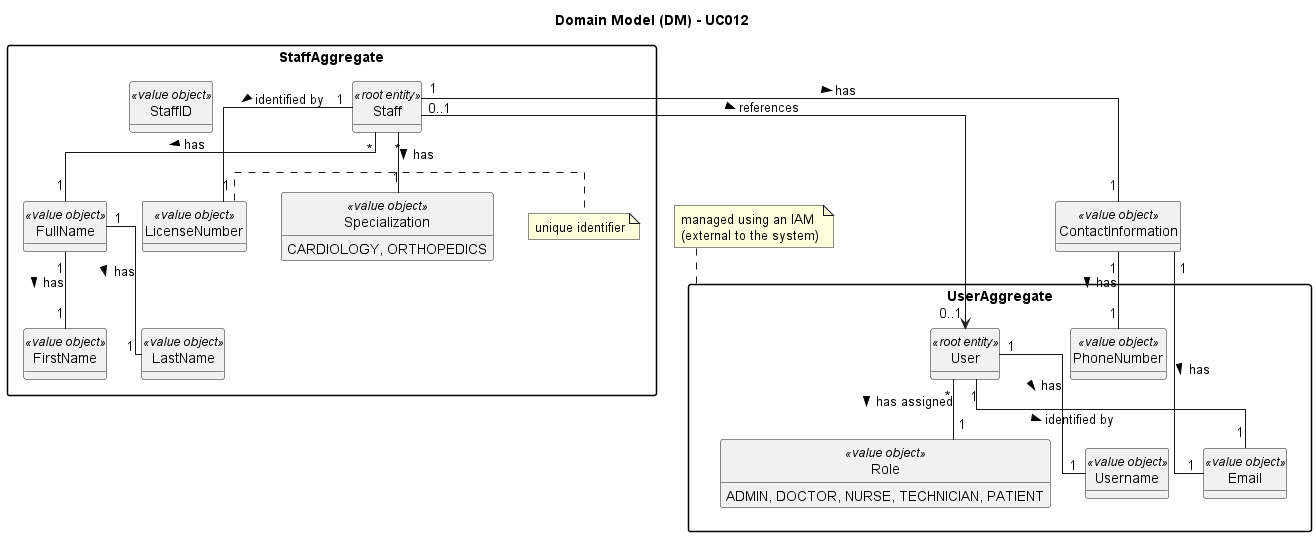

The diagram above was rendered by PlantUML. Its source (embedded in the PNG):
@startuml uc006-domain-model
skinparam packageStyle rectangle
skinparam shadowing false
skinparam classAttributeIconSize 0
skinparam linetype ortho

left to right direction
top to bottom direction

hide methods
hide circle

title Domain Model (DM) - UC012

package UserAggregate {
  class User <<root entity>>
  class Username <<value object>>
  class Email <<value object>>
  class PhoneNumber <<value object>>
  class Role <<value object>> {
    ADMIN, DOCTOR, NURSE, TECHNICIAN, PATIENT
  }
}
note top of UserAggregate: managed using an IAM\n(external to the system)

package StaffAggregate {
  class Staff <<root entity>>
  class StaffID <<value object>>
  class LicenseNumber <<value object>>
  note right of LicenseNumber: unique identifier
  class Specialization <<value object>> {
    CARDIOLOGY, ORTHOPEDICS
  }
  class FullName <<value object>>
  class FirstName <<value object>>
  class LastName <<value object>>
}

class ContactInformation <<value object>>


FullName "1" -- "1" FirstName : > has
FullName "1" -- "1" LastName : > has
ContactInformation "1" --- "1" PhoneNumber : > has
ContactInformation "1" --- "1" Email : > has

User "1" -- "1" Username : > has
User "1" -- "1" Email : > identified by
User "*" -- "1" Role : > has assigned

User "0..1" <-- "0..1" Staff : < references

Staff "*" -- "1" FullName : > has
Staff "1" -- "1" LicenseNumber : > identified by
Staff "*" -- "1" Specialization : > has
Staff "1" -- "1" ContactInformation : > has

@enduml